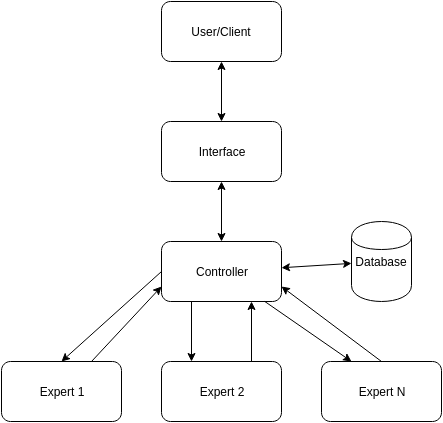

The diagram above was exported from draw.io. Its source (the exported page's mxGraphModel, read from the mxfile embedded in the PNG):
<mxGraphModel dx="708" dy="729" grid="1" gridSize="10" guides="1" tooltips="1" connect="1" arrows="1" fold="1" page="1" pageScale="1" pageWidth="826" pageHeight="1169" background="#ffffff" math="0">
  <root>
    <mxCell id="0" />
    <mxCell id="1" parent="0" />
    <mxCell id="2" value="User/Client" style="rounded=1;whiteSpace=wrap;html=1;" vertex="1" parent="1">
      <mxGeometry x="220" y="130" width="120" height="60" as="geometry" />
    </mxCell>
    <mxCell id="3" value="Interface" style="rounded=1;whiteSpace=wrap;html=1;" vertex="1" parent="1">
      <mxGeometry x="220" y="250" width="120" height="60" as="geometry" />
    </mxCell>
    <mxCell id="4" value="Controller" style="rounded=1;whiteSpace=wrap;html=1;" vertex="1" parent="1">
      <mxGeometry x="220" y="370" width="120" height="60" as="geometry" />
    </mxCell>
    <mxCell id="5" value="Expert 2" style="rounded=1;whiteSpace=wrap;html=1;" vertex="1" parent="1">
      <mxGeometry x="220" y="490" width="120" height="60" as="geometry" />
    </mxCell>
    <mxCell id="6" style="edgeStyle=none;rounded=0;html=1;exitX=0.5;exitY=0;jettySize=auto;orthogonalLoop=1;" edge="1" parent="1" source="4" target="4">
      <mxGeometry relative="1" as="geometry" />
    </mxCell>
    <mxCell id="7" value="Expert 1" style="rounded=1;whiteSpace=wrap;html=1;" vertex="1" parent="1">
      <mxGeometry x="60" y="490" width="120" height="60" as="geometry" />
    </mxCell>
    <mxCell id="8" value="Expert N" style="rounded=1;whiteSpace=wrap;html=1;" vertex="1" parent="1">
      <mxGeometry x="380" y="490" width="120" height="60" as="geometry" />
    </mxCell>
    <mxCell id="10" value="Database" style="shape=cylinder;whiteSpace=wrap;html=1;" vertex="1" parent="1">
      <mxGeometry x="410" y="350" width="60" height="80" as="geometry" />
    </mxCell>
    <mxCell id="27" value="" style="endArrow=classic;html=1;strokeColor=#000000;exitX=0;exitY=0.5;entryX=0.5;entryY=0;" edge="1" parent="1" source="4" target="7">
      <mxGeometry width="50" height="50" relative="1" as="geometry">
        <mxPoint x="10" y="60" as="sourcePoint" />
        <mxPoint x="60" y="10" as="targetPoint" />
      </mxGeometry>
    </mxCell>
    <mxCell id="30" value="" style="endArrow=classic;html=1;strokeColor=#000000;entryX=0.25;entryY=0;exitX=0.25;exitY=1;" edge="1" parent="1" source="4" target="5">
      <mxGeometry width="50" height="50" relative="1" as="geometry">
        <mxPoint x="250" y="437" as="sourcePoint" />
        <mxPoint x="60" y="10" as="targetPoint" />
      </mxGeometry>
    </mxCell>
    <mxCell id="31" value="" style="endArrow=classic;html=1;strokeColor=#000000;entryX=0.25;entryY=0;" edge="1" parent="1" source="4" target="8">
      <mxGeometry width="50" height="50" relative="1" as="geometry">
        <mxPoint x="10" y="60" as="sourcePoint" />
        <mxPoint x="60" y="10" as="targetPoint" />
      </mxGeometry>
    </mxCell>
    <mxCell id="32" value="" style="endArrow=classic;startArrow=classic;html=1;strokeColor=#000000;" edge="1" parent="1" source="4" target="10">
      <mxGeometry width="50" height="50" relative="1" as="geometry">
        <mxPoint x="10" y="60" as="sourcePoint" />
        <mxPoint x="60" y="10" as="targetPoint" />
      </mxGeometry>
    </mxCell>
    <mxCell id="33" value="" style="endArrow=classic;html=1;strokeColor=#000000;exitX=0.75;exitY=0;entryX=0;entryY=0.75;" edge="1" parent="1" source="7" target="4">
      <mxGeometry width="50" height="50" relative="1" as="geometry">
        <mxPoint x="10" y="60" as="sourcePoint" />
        <mxPoint x="60" y="10" as="targetPoint" />
      </mxGeometry>
    </mxCell>
    <mxCell id="34" value="" style="endArrow=classic;html=1;strokeColor=#000000;entryX=0.75;entryY=1;exitX=0.75;exitY=0;" edge="1" parent="1" source="5" target="4">
      <mxGeometry width="50" height="50" relative="1" as="geometry">
        <mxPoint x="10" y="60" as="sourcePoint" />
        <mxPoint x="60" y="10" as="targetPoint" />
      </mxGeometry>
    </mxCell>
    <mxCell id="35" value="" style="endArrow=classic;html=1;strokeColor=#000000;exitX=0.5;exitY=0;entryX=1;entryY=0.75;" edge="1" parent="1" source="8" target="4">
      <mxGeometry width="50" height="50" relative="1" as="geometry">
        <mxPoint x="10" y="60" as="sourcePoint" />
        <mxPoint x="60" y="10" as="targetPoint" />
      </mxGeometry>
    </mxCell>
    <mxCell id="36" value="" style="endArrow=classic;startArrow=classic;html=1;strokeColor=#000000;exitX=0.5;exitY=0;entryX=0.5;entryY=1;" edge="1" parent="1" source="4" target="3">
      <mxGeometry width="50" height="50" relative="1" as="geometry">
        <mxPoint x="10" y="60" as="sourcePoint" />
        <mxPoint x="60" y="10" as="targetPoint" />
      </mxGeometry>
    </mxCell>
    <mxCell id="37" value="" style="endArrow=classic;startArrow=classic;html=1;strokeColor=#000000;exitX=0.5;exitY=0;entryX=0.5;entryY=1;" edge="1" parent="1" source="3" target="2">
      <mxGeometry width="50" height="50" relative="1" as="geometry">
        <mxPoint x="10" y="60" as="sourcePoint" />
        <mxPoint x="60" y="10" as="targetPoint" />
      </mxGeometry>
    </mxCell>
  </root>
</mxGraphModel>